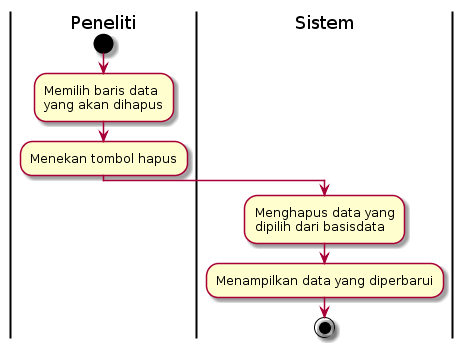

The diagram above was rendered by PlantUML. Its source (embedded in the PNG):
@startuml
| Peneliti |
start
:Memilih baris data\nyang akan dihapus;
:Menekan tombol hapus;
| Sistem |
:Menghapus data yang\ndipilih dari basisdata;
:Menampilkan data yang diperbarui;
stop
@enduml